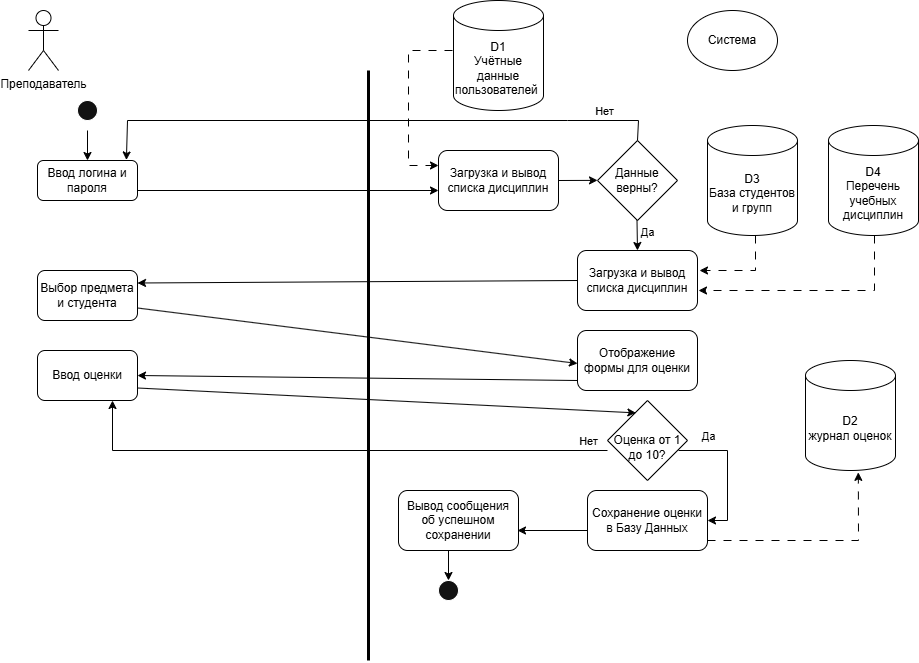

The diagram above was exported from draw.io. Its source (the exported page's mxGraphModel, read from the mxfile embedded in the PNG):
<mxGraphModel dx="1084" dy="600" grid="1" gridSize="10" guides="1" tooltips="1" connect="1" arrows="1" fold="1" page="1" pageScale="1" pageWidth="827" pageHeight="1169" background="light-dark(#FFFFFF,#FFFFFF)" math="0" shadow="0">
  <root>
    <mxCell id="0" />
    <mxCell id="1" parent="0" />
    <mxCell id="KbmJDfM9veqZAgdk-6SJ-1" parent="1" style="shape=umlActor;verticalLabelPosition=bottom;verticalAlign=top;html=1;outlineConnect=0;fillColor=none;strokeColor=light-dark(#000000,#000000);" value="&lt;font style=&quot;color: light-dark(rgb(0, 0, 0), rgb(0, 0, 0));&quot;&gt;Преподаватель&lt;/font&gt;" vertex="1">
      <mxGeometry height="60" width="30" x="50" y="20" as="geometry" />
    </mxCell>
    <mxCell id="KbmJDfM9veqZAgdk-6SJ-2" parent="1" style="ellipse;whiteSpace=wrap;html=1;fillColor=none;strokeColor=light-dark(#000000,#000000);" value="&lt;font style=&quot;color: light-dark(rgb(0, 0, 0), rgb(0, 0, 0));&quot;&gt;Система&lt;/font&gt;" vertex="1">
      <mxGeometry height="60" width="90" x="709" y="20" as="geometry" />
    </mxCell>
    <mxCell id="KbmJDfM9veqZAgdk-6SJ-3" edge="1" parent="1" style="endArrow=none;html=1;rounded=0;strokeColor=light-dark(#000000,#000000);strokeWidth=3;" value="">
      <mxGeometry height="50" relative="1" width="50" as="geometry">
        <mxPoint x="390" y="670" as="sourcePoint" />
        <mxPoint x="390" y="80" as="targetPoint" />
      </mxGeometry>
    </mxCell>
    <mxCell id="KbmJDfM9veqZAgdk-6SJ-5" parent="1" style="ellipse;whiteSpace=wrap;html=1;aspect=fixed;" value="" vertex="1">
      <mxGeometry height="20" width="20" x="99" y="110" as="geometry" />
    </mxCell>
    <mxCell id="KbmJDfM9veqZAgdk-6SJ-6" parent="1" style="rounded=1;whiteSpace=wrap;html=1;fillColor=none;strokeColor=light-dark(#000000,#000000);" value="&lt;font style=&quot;color: light-dark(rgb(0, 0, 0), rgb(0, 0, 0));&quot;&gt;Ввод логина и пароля&lt;/font&gt;" vertex="1">
      <mxGeometry height="40" width="100" x="59" y="170" as="geometry" />
    </mxCell>
    <mxCell id="KbmJDfM9veqZAgdk-6SJ-7" edge="1" parent="1" style="endArrow=classic;html=1;rounded=0;strokeColor=light-dark(#000000,#000000);" value="">
      <mxGeometry height="50" relative="1" width="50" as="geometry">
        <mxPoint x="109" y="140" as="sourcePoint" />
        <mxPoint x="109" y="170" as="targetPoint" />
      </mxGeometry>
    </mxCell>
    <mxCell id="KbmJDfM9veqZAgdk-6SJ-8" parent="1" style="rhombus;whiteSpace=wrap;html=1;fillColor=none;strokeColor=light-dark(#000000,#000000);" value="&lt;font style=&quot;color: light-dark(rgb(0, 0, 0), rgb(0, 0, 0));&quot;&gt;Данные верны?&lt;/font&gt;" vertex="1">
      <mxGeometry height="80" width="80" x="619" y="150" as="geometry" />
    </mxCell>
    <mxCell id="KbmJDfM9veqZAgdk-6SJ-9" edge="1" parent="1" style="endArrow=classic;html=1;rounded=0;strokeColor=light-dark(#000000,#000000);entryX=0.125;entryY=0.63;entryDx=0;entryDy=0;entryPerimeter=0;" value="">
      <mxGeometry height="50" relative="1" width="50" as="geometry">
        <mxPoint x="580" y="190" as="sourcePoint" />
        <mxPoint x="619" y="189.8700000000001" as="targetPoint" />
      </mxGeometry>
    </mxCell>
    <mxCell id="KbmJDfM9veqZAgdk-6SJ-10" edge="1" parent="1" source="KbmJDfM9veqZAgdk-6SJ-8" style="endArrow=classic;html=1;rounded=0;strokeColor=light-dark(#000000,#000000);entryX=0.889;entryY=-0.013;entryDx=0;entryDy=0;entryPerimeter=0;exitX=0.5;exitY=0;exitDx=0;exitDy=0;" target="KbmJDfM9veqZAgdk-6SJ-6" value="">
      <mxGeometry height="50" relative="1" width="50" as="geometry">
        <Array as="points">
          <mxPoint x="660" y="130" />
          <mxPoint x="589" y="130" />
          <mxPoint x="149" y="130" />
        </Array>
        <mxPoint x="639" y="150" as="sourcePoint" />
        <mxPoint x="149" y="150" as="targetPoint" />
      </mxGeometry>
    </mxCell>
    <mxCell id="KbmJDfM9veqZAgdk-6SJ-11" connectable="0" parent="KbmJDfM9veqZAgdk-6SJ-10" style="edgeLabel;html=1;align=center;verticalAlign=middle;resizable=0;points=[];labelBackgroundColor=none;fontColor=light-dark(#000000,#000000);" value="Нет" vertex="1">
      <mxGeometry relative="1" x="-0.7675" y="-1" as="geometry">
        <mxPoint x="12" y="-9" as="offset" />
      </mxGeometry>
    </mxCell>
    <mxCell id="KbmJDfM9veqZAgdk-6SJ-12" parent="1" style="rounded=1;whiteSpace=wrap;html=1;fillColor=none;strokeColor=light-dark(#000000,#000000);" value="&lt;font style=&quot;color: light-dark(rgb(0, 0, 0), rgb(0, 0, 0));&quot;&gt;Загрузка и вывод списка дисциплин&lt;/font&gt;" vertex="1">
      <mxGeometry height="60" width="120" x="599" y="260" as="geometry" />
    </mxCell>
    <mxCell id="KbmJDfM9veqZAgdk-6SJ-13" edge="1" parent="1" style="endArrow=classic;html=1;rounded=0;strokeColor=light-dark(#000000,#000000);" value="">
      <mxGeometry height="50" relative="1" width="50" as="geometry">
        <mxPoint x="658.5" y="230" as="sourcePoint" />
        <mxPoint x="659" y="260" as="targetPoint" />
      </mxGeometry>
    </mxCell>
    <mxCell id="KbmJDfM9veqZAgdk-6SJ-14" connectable="0" parent="KbmJDfM9veqZAgdk-6SJ-13" style="edgeLabel;html=1;align=center;verticalAlign=middle;resizable=0;points=[];labelBackgroundColor=none;fontColor=light-dark(#000000,#000000);" value="Да" vertex="1">
      <mxGeometry relative="1" x="-0.2548" y="-1" as="geometry">
        <mxPoint x="11" as="offset" />
      </mxGeometry>
    </mxCell>
    <mxCell id="KbmJDfM9veqZAgdk-6SJ-15" parent="1" style="rounded=1;whiteSpace=wrap;html=1;fillColor=none;strokeColor=light-dark(#000000,#000000);" value="&lt;font style=&quot;color: light-dark(rgb(0, 0, 0), rgb(0, 0, 0));&quot;&gt;Выбор предмета и студента&lt;/font&gt;" vertex="1">
      <mxGeometry height="50" width="100" x="59" y="280" as="geometry" />
    </mxCell>
    <mxCell id="KbmJDfM9veqZAgdk-6SJ-16" edge="1" parent="1" style="endArrow=classic;html=1;rounded=0;strokeColor=light-dark(#000000,#000000);entryX=1;entryY=0.25;entryDx=0;entryDy=0;" target="KbmJDfM9veqZAgdk-6SJ-15" value="">
      <mxGeometry height="50" relative="1" width="50" as="geometry">
        <mxPoint x="599" y="290" as="sourcePoint" />
        <mxPoint x="229" y="300" as="targetPoint" />
      </mxGeometry>
    </mxCell>
    <mxCell id="KbmJDfM9veqZAgdk-6SJ-17" parent="1" style="rounded=1;whiteSpace=wrap;html=1;fillColor=none;strokeColor=light-dark(#000000,#000000);" value="&lt;font style=&quot;color: light-dark(rgb(0, 0, 0), rgb(0, 0, 0));&quot;&gt;Отображение формы для оценки&lt;/font&gt;" vertex="1">
      <mxGeometry height="60" width="120" x="599" y="340" as="geometry" />
    </mxCell>
    <mxCell id="KbmJDfM9veqZAgdk-6SJ-18" edge="1" parent="1" source="KbmJDfM9veqZAgdk-6SJ-15" style="endArrow=classic;html=1;rounded=0;strokeColor=light-dark(#000000,#000000);exitX=1;exitY=0.75;exitDx=0;exitDy=0;" value="">
      <mxGeometry height="50" relative="1" width="50" as="geometry">
        <mxPoint x="379" y="330" as="sourcePoint" />
        <mxPoint x="599" y="373" as="targetPoint" />
      </mxGeometry>
    </mxCell>
    <mxCell id="KbmJDfM9veqZAgdk-6SJ-20" parent="1" style="rounded=1;whiteSpace=wrap;html=1;fillColor=none;strokeColor=light-dark(#000000,#000000);" value="&lt;font style=&quot;color: light-dark(rgb(0, 0, 0), rgb(0, 0, 0));&quot;&gt;Ввод оценки&lt;/font&gt;" vertex="1">
      <mxGeometry height="50" width="100" x="59" y="360" as="geometry" />
    </mxCell>
    <mxCell id="KbmJDfM9veqZAgdk-6SJ-21" edge="1" parent="1" style="endArrow=classic;html=1;rounded=0;strokeColor=light-dark(#000000,#000000);entryX=1;entryY=0.5;entryDx=0;entryDy=0;" target="KbmJDfM9veqZAgdk-6SJ-20" value="">
      <mxGeometry height="50" relative="1" width="50" as="geometry">
        <mxPoint x="599" y="390" as="sourcePoint" />
        <mxPoint x="649" y="340" as="targetPoint" />
      </mxGeometry>
    </mxCell>
    <mxCell id="KbmJDfM9veqZAgdk-6SJ-22" parent="1" style="rhombus;whiteSpace=wrap;html=1;fillColor=none;strokeColor=light-dark(#000000,#000000);" value="&lt;div&gt;&lt;font style=&quot;color: light-dark(rgb(0, 0, 0), rgb(0, 0, 0));&quot;&gt;&lt;br&gt;&lt;/font&gt;&lt;/div&gt;&lt;font style=&quot;color: light-dark(rgb(0, 0, 0), rgb(0, 0, 0));&quot;&gt;Оценка от 1 до 10?&lt;/font&gt;" vertex="1">
      <mxGeometry height="80" width="80" x="629" y="410" as="geometry" />
    </mxCell>
    <mxCell id="KbmJDfM9veqZAgdk-6SJ-23" edge="1" parent="1" source="KbmJDfM9veqZAgdk-6SJ-20" style="endArrow=classic;html=1;rounded=0;strokeColor=light-dark(#000000,#000000);exitX=1;exitY=0.75;exitDx=0;exitDy=0;entryX=0.355;entryY=0.155;entryDx=0;entryDy=0;entryPerimeter=0;" target="KbmJDfM9veqZAgdk-6SJ-22" value="">
      <mxGeometry height="50" relative="1" width="50" as="geometry">
        <mxPoint x="379" y="330" as="sourcePoint" />
        <mxPoint x="639" y="448" as="targetPoint" />
      </mxGeometry>
    </mxCell>
    <mxCell id="KbmJDfM9veqZAgdk-6SJ-25" parent="1" style="rounded=1;whiteSpace=wrap;html=1;fillColor=none;strokeColor=light-dark(#000000,#000000);" value="&lt;font style=&quot;color: light-dark(rgb(0, 0, 0), rgb(0, 0, 0));&quot;&gt;Сохранение оценки в Базу Данных&lt;/font&gt;" vertex="1">
      <mxGeometry height="60" width="120" x="609" y="500" as="geometry" />
    </mxCell>
    <mxCell id="KbmJDfM9veqZAgdk-6SJ-26" edge="1" parent="1" style="endArrow=classic;html=1;rounded=0;strokeColor=light-dark(#000000,#000000);" value="">
      <mxGeometry height="50" relative="1" width="50" as="geometry">
        <Array as="points">
          <mxPoint x="749" y="460" />
          <mxPoint x="749" y="530" />
        </Array>
        <mxPoint x="700" y="460" as="sourcePoint" />
        <mxPoint x="729" y="530" as="targetPoint" />
      </mxGeometry>
    </mxCell>
    <mxCell id="KbmJDfM9veqZAgdk-6SJ-27" connectable="0" parent="KbmJDfM9veqZAgdk-6SJ-26" style="edgeLabel;html=1;align=center;verticalAlign=middle;resizable=0;points=[];labelBackgroundColor=none;fontColor=light-dark(#000000,#000000);" value="Да" vertex="1">
      <mxGeometry relative="1" x="-0.12" y="1" as="geometry">
        <mxPoint x="-21" y="-27" as="offset" />
      </mxGeometry>
    </mxCell>
    <mxCell id="KbmJDfM9veqZAgdk-6SJ-28" edge="1" parent="1" style="endArrow=classic;html=1;rounded=0;strokeColor=light-dark(#000000,#000000);entryX=0.75;entryY=1;entryDx=0;entryDy=0;" target="KbmJDfM9veqZAgdk-6SJ-20" value="">
      <mxGeometry height="50" relative="1" width="50" as="geometry">
        <Array as="points">
          <mxPoint x="134" y="460" />
        </Array>
        <mxPoint x="629" y="460" as="sourcePoint" />
        <mxPoint x="679" y="410" as="targetPoint" />
      </mxGeometry>
    </mxCell>
    <mxCell id="KbmJDfM9veqZAgdk-6SJ-29" connectable="0" parent="KbmJDfM9veqZAgdk-6SJ-28" style="edgeLabel;html=1;align=center;verticalAlign=middle;resizable=0;points=[];labelBackgroundColor=none;fontColor=light-dark(#000000,#000000);" value="Нет" vertex="1">
      <mxGeometry relative="1" x="-0.873" y="2" as="geometry">
        <mxPoint x="15" y="-12" as="offset" />
      </mxGeometry>
    </mxCell>
    <mxCell id="KbmJDfM9veqZAgdk-6SJ-31" parent="1" style="rounded=1;whiteSpace=wrap;html=1;fillColor=none;strokeColor=light-dark(#000000,#000000);" value="&lt;font style=&quot;color: light-dark(rgb(0, 0, 0), rgb(0, 0, 0));&quot;&gt;Вывод сообщения об успешном сохранении&lt;/font&gt;" vertex="1">
      <mxGeometry height="60" width="120" x="420" y="500" as="geometry" />
    </mxCell>
    <mxCell id="KbmJDfM9veqZAgdk-6SJ-32" edge="1" parent="1" style="endArrow=classic;html=1;rounded=0;strokeColor=light-dark(#000000,#000000);entryX=1;entryY=0.5;entryDx=0;entryDy=0;" value="">
      <mxGeometry height="50" relative="1" width="50" as="geometry">
        <mxPoint x="609" y="540" as="sourcePoint" />
        <mxPoint x="539" y="540" as="targetPoint" />
      </mxGeometry>
    </mxCell>
    <mxCell id="KbmJDfM9veqZAgdk-6SJ-33" parent="1" style="ellipse;whiteSpace=wrap;html=1;aspect=fixed;" value="" vertex="1">
      <mxGeometry height="20" width="20" x="460" y="590" as="geometry" />
    </mxCell>
    <mxCell id="KbmJDfM9veqZAgdk-6SJ-34" edge="1" parent="1" style="endArrow=classic;html=1;rounded=0;strokeColor=light-dark(#000000,#000000);entryX=0.5;entryY=0;entryDx=0;entryDy=0;" target="KbmJDfM9veqZAgdk-6SJ-33" value="">
      <mxGeometry height="50" relative="1" width="50" as="geometry">
        <mxPoint x="470" y="560" as="sourcePoint" />
        <mxPoint x="520" y="510" as="targetPoint" />
      </mxGeometry>
    </mxCell>
    <mxCell id="_ebB7Y1NQfMf_CINT_MR-1" parent="1" style="rounded=1;whiteSpace=wrap;html=1;fillColor=none;strokeColor=light-dark(#000000,#000000);" value="&lt;font style=&quot;color: light-dark(rgb(0, 0, 0), rgb(0, 0, 0));&quot;&gt;Загрузка и вывод списка дисциплин&lt;/font&gt;" vertex="1">
      <mxGeometry height="60" width="120" x="460" y="160" as="geometry" />
    </mxCell>
    <mxCell id="_ebB7Y1NQfMf_CINT_MR-2" edge="1" parent="1" style="endArrow=classic;html=1;rounded=0;strokeColor=light-dark(#000000,#000000);exitX=1;exitY=0.5;exitDx=0;exitDy=0;" value="">
      <mxGeometry height="50" relative="1" width="50" as="geometry">
        <mxPoint x="159" y="200" as="sourcePoint" />
        <mxPoint x="460" y="200" as="targetPoint" />
      </mxGeometry>
    </mxCell>
    <mxCell id="_ebB7Y1NQfMf_CINT_MR-3" parent="1" style="shape=cylinder3;whiteSpace=wrap;html=1;boundedLbl=1;backgroundOutline=1;size=15;fillColor=none;strokeColor=light-dark(#000000,#000000);" value="&lt;div&gt;&lt;font style=&quot;color: light-dark(transparent, rgb(0, 0, 0));&quot;&gt;D1&lt;/font&gt;&lt;/div&gt;&lt;font style=&quot;color: light-dark(transparent, rgb(0, 0, 0));&quot;&gt;Учётные данные&lt;/font&gt;&lt;div&gt;&lt;font style=&quot;color: light-dark(transparent, rgb(0, 0, 0));&quot;&gt;пользователей&amp;nbsp;&lt;/font&gt;&lt;/div&gt;" vertex="1">
      <mxGeometry height="110" width="90" x="475" y="10" as="geometry" />
    </mxCell>
    <mxCell id="_ebB7Y1NQfMf_CINT_MR-4" edge="1" parent="1" style="endArrow=classic;html=1;rounded=0;strokeColor=light-dark(#000000,#000000);entryX=0;entryY=0.25;entryDx=0;entryDy=0;dashed=1;dashPattern=8 8;" target="_ebB7Y1NQfMf_CINT_MR-1" value="">
      <mxGeometry height="50" relative="1" width="50" as="geometry">
        <Array as="points">
          <mxPoint x="430" y="60" />
          <mxPoint x="430" y="175" />
        </Array>
        <mxPoint x="474" y="60" as="sourcePoint" />
        <mxPoint x="525" y="40" as="targetPoint" />
      </mxGeometry>
    </mxCell>
    <mxCell id="_ebB7Y1NQfMf_CINT_MR-5" parent="1" style="shape=cylinder3;whiteSpace=wrap;html=1;boundedLbl=1;backgroundOutline=1;size=15;fillColor=none;strokeColor=light-dark(#000000,#000000);" value="&lt;div&gt;&lt;font style=&quot;color: light-dark(rgb(0, 0, 0), rgb(0, 0, 0));&quot;&gt;D3&lt;/font&gt;&lt;/div&gt;&lt;div&gt;&lt;font style=&quot;color: light-dark(rgb(0, 0, 0), rgb(0, 0, 0));&quot;&gt;База студентов и групп&lt;/font&gt;&lt;/div&gt;" vertex="1">
      <mxGeometry height="110" width="90" x="729" y="135" as="geometry" />
    </mxCell>
    <mxCell id="_ebB7Y1NQfMf_CINT_MR-6" edge="1" parent="1" style="endArrow=classic;html=1;rounded=0;strokeColor=light-dark(#000000,#000000);dashed=1;dashPattern=8 8;" value="">
      <mxGeometry height="50" relative="1" width="50" as="geometry">
        <Array as="points">
          <mxPoint x="777" y="280" />
        </Array>
        <mxPoint x="777" y="245" as="sourcePoint" />
        <mxPoint x="721" y="280" as="targetPoint" />
      </mxGeometry>
    </mxCell>
    <mxCell id="_ebB7Y1NQfMf_CINT_MR-7" parent="1" style="shape=cylinder3;whiteSpace=wrap;html=1;boundedLbl=1;backgroundOutline=1;size=15;fillColor=none;strokeColor=light-dark(#000000,#000000);" value="&lt;div&gt;&lt;font style=&quot;color: light-dark(rgb(0, 0, 0), rgb(0, 0, 0));&quot;&gt;D4&lt;/font&gt;&lt;/div&gt;&lt;div&gt;&lt;font style=&quot;color: light-dark(rgb(0, 0, 0), rgb(0, 0, 0));&quot;&gt;Перечень учебных дисциплин&lt;/font&gt;&lt;/div&gt;" vertex="1">
      <mxGeometry height="110" width="90" x="850" y="135" as="geometry" />
    </mxCell>
    <mxCell id="_ebB7Y1NQfMf_CINT_MR-8" edge="1" parent="1" style="endArrow=classic;html=1;rounded=0;strokeColor=light-dark(#000000,#000000);dashed=1;dashPattern=8 8;" value="">
      <mxGeometry height="50" relative="1" width="50" as="geometry">
        <Array as="points">
          <mxPoint x="896" y="300" />
        </Array>
        <mxPoint x="896" y="245" as="sourcePoint" />
        <mxPoint x="720" y="300" as="targetPoint" />
      </mxGeometry>
    </mxCell>
    <mxCell id="_ebB7Y1NQfMf_CINT_MR-9" parent="1" style="shape=cylinder3;whiteSpace=wrap;html=1;boundedLbl=1;backgroundOutline=1;size=15;fillColor=none;strokeColor=light-dark(#000000,#000000);" value="&lt;div&gt;&lt;font style=&quot;color: light-dark(rgb(0, 0, 0), rgb(0, 0, 0));&quot;&gt;D2&lt;/font&gt;&lt;/div&gt;&lt;font style=&quot;color: light-dark(rgb(0, 0, 0), rgb(0, 0, 0));&quot;&gt;журнал оценок&lt;/font&gt;" vertex="1">
      <mxGeometry height="110" width="90" x="827" y="370" as="geometry" />
    </mxCell>
    <mxCell id="_ebB7Y1NQfMf_CINT_MR-11" edge="1" parent="1" style="endArrow=classic;html=1;rounded=0;strokeColor=light-dark(#000000,#000000);entryX=0.587;entryY=1.017;entryDx=0;entryDy=0;entryPerimeter=0;dashed=1;dashPattern=8 8;" target="_ebB7Y1NQfMf_CINT_MR-9" value="">
      <mxGeometry height="50" relative="1" width="50" as="geometry">
        <Array as="points">
          <mxPoint x="880" y="550" />
        </Array>
        <mxPoint x="729" y="550" as="sourcePoint" />
        <mxPoint x="779" y="500" as="targetPoint" />
      </mxGeometry>
    </mxCell>
  </root>
</mxGraphModel>